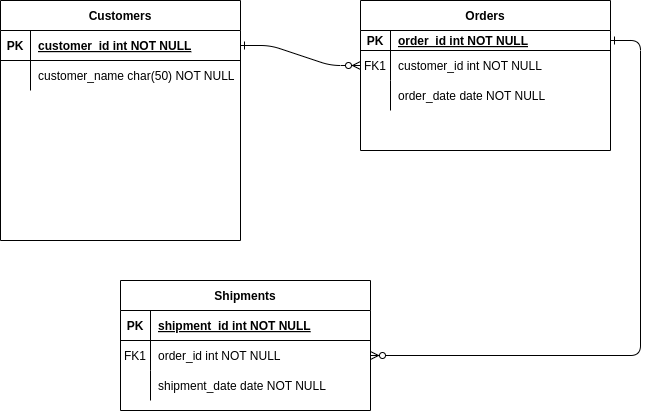

The diagram above was exported from draw.io. Its source (the exported page's mxGraphModel, read from the mxfile embedded in the PNG):
<mxGraphModel dx="872" dy="485" grid="1" gridSize="10" guides="1" tooltips="1" connect="1" arrows="1" fold="1" page="1" pageScale="1" pageWidth="850" pageHeight="1100" math="0" shadow="0" extFonts="Permanent Marker^https://fonts.googleapis.com/css?family=Permanent+Marker">
  <root>
    <mxCell id="0" />
    <mxCell id="1" parent="0" />
    <mxCell id="C-vyLk0tnHw3VtMMgP7b-1" value="" style="edgeStyle=entityRelationEdgeStyle;endArrow=ERzeroToMany;startArrow=ERone;endFill=1;startFill=0;" parent="1" source="C-vyLk0tnHw3VtMMgP7b-24" target="C-vyLk0tnHw3VtMMgP7b-6" edge="1">
      <mxGeometry width="100" height="100" relative="1" as="geometry">
        <mxPoint x="340" y="720" as="sourcePoint" />
        <mxPoint x="440" y="620" as="targetPoint" />
      </mxGeometry>
    </mxCell>
    <mxCell id="C-vyLk0tnHw3VtMMgP7b-12" value="" style="edgeStyle=entityRelationEdgeStyle;endArrow=ERzeroToMany;startArrow=ERone;endFill=1;startFill=0;" parent="1" source="C-vyLk0tnHw3VtMMgP7b-3" target="C-vyLk0tnHw3VtMMgP7b-17" edge="1">
      <mxGeometry width="100" height="100" relative="1" as="geometry">
        <mxPoint x="400" y="180" as="sourcePoint" />
        <mxPoint x="460" y="205" as="targetPoint" />
      </mxGeometry>
    </mxCell>
    <mxCell id="C-vyLk0tnHw3VtMMgP7b-2" value="Orders" style="shape=table;startSize=30;container=1;collapsible=1;childLayout=tableLayout;fixedRows=1;rowLines=0;fontStyle=1;align=center;resizeLast=1;" parent="1" vertex="1">
      <mxGeometry x="440" y="40" width="250" height="150" as="geometry" />
    </mxCell>
    <mxCell id="C-vyLk0tnHw3VtMMgP7b-3" value="" style="shape=partialRectangle;collapsible=0;dropTarget=0;pointerEvents=0;fillColor=none;points=[[0,0.5],[1,0.5]];portConstraint=eastwest;top=0;left=0;right=0;bottom=1;" parent="C-vyLk0tnHw3VtMMgP7b-2" vertex="1">
      <mxGeometry y="30" width="250" height="20" as="geometry" />
    </mxCell>
    <mxCell id="C-vyLk0tnHw3VtMMgP7b-4" value="PK" style="shape=partialRectangle;overflow=hidden;connectable=0;fillColor=none;top=0;left=0;bottom=0;right=0;fontStyle=1;" parent="C-vyLk0tnHw3VtMMgP7b-3" vertex="1">
      <mxGeometry width="30" height="20" as="geometry">
        <mxRectangle width="30" height="20" as="alternateBounds" />
      </mxGeometry>
    </mxCell>
    <mxCell id="C-vyLk0tnHw3VtMMgP7b-5" value="order_id int NOT NULL " style="shape=partialRectangle;overflow=hidden;connectable=0;fillColor=none;top=0;left=0;bottom=0;right=0;align=left;spacingLeft=6;fontStyle=5;" parent="C-vyLk0tnHw3VtMMgP7b-3" vertex="1">
      <mxGeometry x="30" width="220" height="20" as="geometry">
        <mxRectangle width="220" height="20" as="alternateBounds" />
      </mxGeometry>
    </mxCell>
    <mxCell id="C-vyLk0tnHw3VtMMgP7b-6" value="" style="shape=partialRectangle;collapsible=0;dropTarget=0;pointerEvents=0;fillColor=none;points=[[0,0.5],[1,0.5]];portConstraint=eastwest;top=0;left=0;right=0;bottom=0;" parent="C-vyLk0tnHw3VtMMgP7b-2" vertex="1">
      <mxGeometry y="50" width="250" height="30" as="geometry" />
    </mxCell>
    <mxCell id="C-vyLk0tnHw3VtMMgP7b-7" value="FK1" style="shape=partialRectangle;overflow=hidden;connectable=0;fillColor=none;top=0;left=0;bottom=0;right=0;" parent="C-vyLk0tnHw3VtMMgP7b-6" vertex="1">
      <mxGeometry width="30" height="30" as="geometry">
        <mxRectangle width="30" height="30" as="alternateBounds" />
      </mxGeometry>
    </mxCell>
    <mxCell id="C-vyLk0tnHw3VtMMgP7b-8" value="customer_id int NOT NULL" style="shape=partialRectangle;overflow=hidden;connectable=0;fillColor=none;top=0;left=0;bottom=0;right=0;align=left;spacingLeft=6;" parent="C-vyLk0tnHw3VtMMgP7b-6" vertex="1">
      <mxGeometry x="30" width="220" height="30" as="geometry">
        <mxRectangle width="220" height="30" as="alternateBounds" />
      </mxGeometry>
    </mxCell>
    <mxCell id="C-vyLk0tnHw3VtMMgP7b-9" value="" style="shape=partialRectangle;collapsible=0;dropTarget=0;pointerEvents=0;fillColor=none;points=[[0,0.5],[1,0.5]];portConstraint=eastwest;top=0;left=0;right=0;bottom=0;" parent="C-vyLk0tnHw3VtMMgP7b-2" vertex="1">
      <mxGeometry y="80" width="250" height="30" as="geometry" />
    </mxCell>
    <mxCell id="C-vyLk0tnHw3VtMMgP7b-10" value="" style="shape=partialRectangle;overflow=hidden;connectable=0;fillColor=none;top=0;left=0;bottom=0;right=0;" parent="C-vyLk0tnHw3VtMMgP7b-9" vertex="1">
      <mxGeometry width="30" height="30" as="geometry">
        <mxRectangle width="30" height="30" as="alternateBounds" />
      </mxGeometry>
    </mxCell>
    <mxCell id="C-vyLk0tnHw3VtMMgP7b-11" value="order_date date NOT NULL" style="shape=partialRectangle;overflow=hidden;connectable=0;fillColor=none;top=0;left=0;bottom=0;right=0;align=left;spacingLeft=6;" parent="C-vyLk0tnHw3VtMMgP7b-9" vertex="1">
      <mxGeometry x="30" width="220" height="30" as="geometry">
        <mxRectangle width="220" height="30" as="alternateBounds" />
      </mxGeometry>
    </mxCell>
    <mxCell id="C-vyLk0tnHw3VtMMgP7b-13" value="Shipments" style="shape=table;startSize=30;container=1;collapsible=1;childLayout=tableLayout;fixedRows=1;rowLines=0;fontStyle=1;align=center;resizeLast=1;" parent="1" vertex="1">
      <mxGeometry x="200" y="320" width="250" height="130" as="geometry" />
    </mxCell>
    <mxCell id="C-vyLk0tnHw3VtMMgP7b-14" value="" style="shape=partialRectangle;collapsible=0;dropTarget=0;pointerEvents=0;fillColor=none;points=[[0,0.5],[1,0.5]];portConstraint=eastwest;top=0;left=0;right=0;bottom=1;" parent="C-vyLk0tnHw3VtMMgP7b-13" vertex="1">
      <mxGeometry y="30" width="250" height="30" as="geometry" />
    </mxCell>
    <mxCell id="C-vyLk0tnHw3VtMMgP7b-15" value="PK" style="shape=partialRectangle;overflow=hidden;connectable=0;fillColor=none;top=0;left=0;bottom=0;right=0;fontStyle=1;" parent="C-vyLk0tnHw3VtMMgP7b-14" vertex="1">
      <mxGeometry width="30" height="30" as="geometry">
        <mxRectangle width="30" height="30" as="alternateBounds" />
      </mxGeometry>
    </mxCell>
    <mxCell id="C-vyLk0tnHw3VtMMgP7b-16" value="shipment_id int NOT NULL " style="shape=partialRectangle;overflow=hidden;connectable=0;fillColor=none;top=0;left=0;bottom=0;right=0;align=left;spacingLeft=6;fontStyle=5;" parent="C-vyLk0tnHw3VtMMgP7b-14" vertex="1">
      <mxGeometry x="30" width="220" height="30" as="geometry">
        <mxRectangle width="220" height="30" as="alternateBounds" />
      </mxGeometry>
    </mxCell>
    <mxCell id="C-vyLk0tnHw3VtMMgP7b-17" value="" style="shape=partialRectangle;collapsible=0;dropTarget=0;pointerEvents=0;fillColor=none;points=[[0,0.5],[1,0.5]];portConstraint=eastwest;top=0;left=0;right=0;bottom=0;" parent="C-vyLk0tnHw3VtMMgP7b-13" vertex="1">
      <mxGeometry y="60" width="250" height="30" as="geometry" />
    </mxCell>
    <mxCell id="C-vyLk0tnHw3VtMMgP7b-18" value="FK1" style="shape=partialRectangle;overflow=hidden;connectable=0;fillColor=none;top=0;left=0;bottom=0;right=0;" parent="C-vyLk0tnHw3VtMMgP7b-17" vertex="1">
      <mxGeometry width="30" height="30" as="geometry">
        <mxRectangle width="30" height="30" as="alternateBounds" />
      </mxGeometry>
    </mxCell>
    <mxCell id="C-vyLk0tnHw3VtMMgP7b-19" value="order_id int NOT NULL" style="shape=partialRectangle;overflow=hidden;connectable=0;fillColor=none;top=0;left=0;bottom=0;right=0;align=left;spacingLeft=6;" parent="C-vyLk0tnHw3VtMMgP7b-17" vertex="1">
      <mxGeometry x="30" width="220" height="30" as="geometry">
        <mxRectangle width="220" height="30" as="alternateBounds" />
      </mxGeometry>
    </mxCell>
    <mxCell id="C-vyLk0tnHw3VtMMgP7b-20" value="" style="shape=partialRectangle;collapsible=0;dropTarget=0;pointerEvents=0;fillColor=none;points=[[0,0.5],[1,0.5]];portConstraint=eastwest;top=0;left=0;right=0;bottom=0;" parent="C-vyLk0tnHw3VtMMgP7b-13" vertex="1">
      <mxGeometry y="90" width="250" height="30" as="geometry" />
    </mxCell>
    <mxCell id="C-vyLk0tnHw3VtMMgP7b-21" value="" style="shape=partialRectangle;overflow=hidden;connectable=0;fillColor=none;top=0;left=0;bottom=0;right=0;" parent="C-vyLk0tnHw3VtMMgP7b-20" vertex="1">
      <mxGeometry width="30" height="30" as="geometry">
        <mxRectangle width="30" height="30" as="alternateBounds" />
      </mxGeometry>
    </mxCell>
    <mxCell id="C-vyLk0tnHw3VtMMgP7b-22" value="shipment_date date NOT NULL" style="shape=partialRectangle;overflow=hidden;connectable=0;fillColor=none;top=0;left=0;bottom=0;right=0;align=left;spacingLeft=6;" parent="C-vyLk0tnHw3VtMMgP7b-20" vertex="1">
      <mxGeometry x="30" width="220" height="30" as="geometry">
        <mxRectangle width="220" height="30" as="alternateBounds" />
      </mxGeometry>
    </mxCell>
    <mxCell id="C-vyLk0tnHw3VtMMgP7b-23" value="Customers" style="shape=table;startSize=30;container=1;collapsible=1;childLayout=tableLayout;fixedRows=1;rowLines=0;fontStyle=1;align=center;resizeLast=1;" parent="1" vertex="1">
      <mxGeometry x="80" y="40" width="240" height="240" as="geometry" />
    </mxCell>
    <mxCell id="C-vyLk0tnHw3VtMMgP7b-24" value="" style="shape=partialRectangle;collapsible=0;dropTarget=0;pointerEvents=0;fillColor=none;points=[[0,0.5],[1,0.5]];portConstraint=eastwest;top=0;left=0;right=0;bottom=1;" parent="C-vyLk0tnHw3VtMMgP7b-23" vertex="1">
      <mxGeometry y="30" width="240" height="30" as="geometry" />
    </mxCell>
    <mxCell id="C-vyLk0tnHw3VtMMgP7b-25" value="PK" style="shape=partialRectangle;overflow=hidden;connectable=0;fillColor=none;top=0;left=0;bottom=0;right=0;fontStyle=1;" parent="C-vyLk0tnHw3VtMMgP7b-24" vertex="1">
      <mxGeometry width="30" height="30" as="geometry">
        <mxRectangle width="30" height="30" as="alternateBounds" />
      </mxGeometry>
    </mxCell>
    <mxCell id="C-vyLk0tnHw3VtMMgP7b-26" value="customer_id int NOT NULL " style="shape=partialRectangle;overflow=hidden;connectable=0;fillColor=none;top=0;left=0;bottom=0;right=0;align=left;spacingLeft=6;fontStyle=5;" parent="C-vyLk0tnHw3VtMMgP7b-24" vertex="1">
      <mxGeometry x="30" width="210" height="30" as="geometry">
        <mxRectangle width="210" height="30" as="alternateBounds" />
      </mxGeometry>
    </mxCell>
    <mxCell id="C-vyLk0tnHw3VtMMgP7b-27" value="" style="shape=partialRectangle;collapsible=0;dropTarget=0;pointerEvents=0;fillColor=none;points=[[0,0.5],[1,0.5]];portConstraint=eastwest;top=0;left=0;right=0;bottom=0;" parent="C-vyLk0tnHw3VtMMgP7b-23" vertex="1">
      <mxGeometry y="60" width="240" height="30" as="geometry" />
    </mxCell>
    <mxCell id="C-vyLk0tnHw3VtMMgP7b-28" value="" style="shape=partialRectangle;overflow=hidden;connectable=0;fillColor=none;top=0;left=0;bottom=0;right=0;" parent="C-vyLk0tnHw3VtMMgP7b-27" vertex="1">
      <mxGeometry width="30" height="30" as="geometry">
        <mxRectangle width="30" height="30" as="alternateBounds" />
      </mxGeometry>
    </mxCell>
    <mxCell id="C-vyLk0tnHw3VtMMgP7b-29" value="customer_name char(50) NOT NULL" style="shape=partialRectangle;overflow=hidden;connectable=0;fillColor=none;top=0;left=0;bottom=0;right=0;align=left;spacingLeft=6;" parent="C-vyLk0tnHw3VtMMgP7b-27" vertex="1">
      <mxGeometry x="30" width="210" height="30" as="geometry">
        <mxRectangle width="210" height="30" as="alternateBounds" />
      </mxGeometry>
    </mxCell>
  </root>
</mxGraphModel>